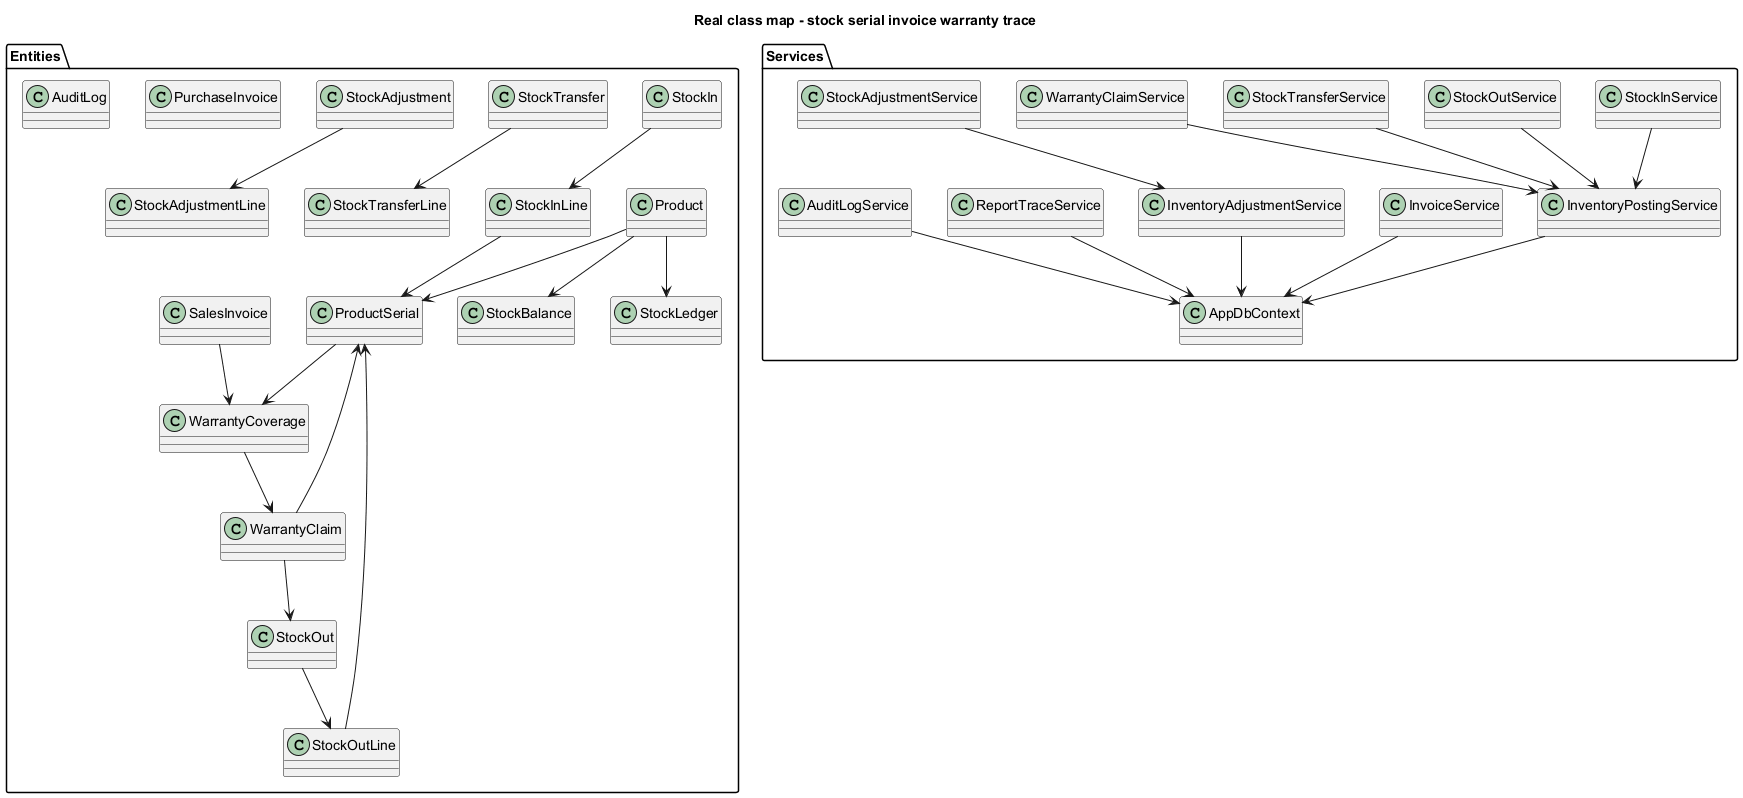

The diagram above was rendered by PlantUML. Its source (embedded in the PNG):
@startuml Class_Kho_BaoHanh
title Real class map - stock serial invoice warranty trace
package Entities {
  class Product
  class ProductSerial
  class StockBalance
  class StockLedger
  class StockIn
  class StockInLine
  class StockOut
  class StockOutLine
  class StockTransfer
  class StockTransferLine
  class StockAdjustment
  class StockAdjustmentLine
  class PurchaseInvoice
  class SalesInvoice
  class WarrantyCoverage
  class WarrantyClaim
  class AuditLog
}
package Services {
  class AppDbContext
  class StockInService
  class StockOutService
  class StockTransferService
  class StockAdjustmentService
  class InventoryPostingService
  class InventoryAdjustmentService
  class InvoiceService
  class WarrantyClaimService
  class ReportTraceService
  class AuditLogService
}
Product --> ProductSerial
Product --> StockBalance
Product --> StockLedger
StockIn --> StockInLine
StockOut --> StockOutLine
StockTransfer --> StockTransferLine
StockAdjustment --> StockAdjustmentLine
StockInLine --> ProductSerial
StockOutLine --> ProductSerial
SalesInvoice --> WarrantyCoverage
ProductSerial --> WarrantyCoverage
WarrantyCoverage --> WarrantyClaim
WarrantyClaim --> ProductSerial
WarrantyClaim --> StockOut
StockInService --> InventoryPostingService
StockOutService --> InventoryPostingService
StockTransferService --> InventoryPostingService
StockAdjustmentService --> InventoryAdjustmentService
WarrantyClaimService --> InventoryPostingService
InvoiceService --> AppDbContext
ReportTraceService --> AppDbContext
AuditLogService --> AppDbContext
InventoryPostingService --> AppDbContext
InventoryAdjustmentService --> AppDbContext
@enduml